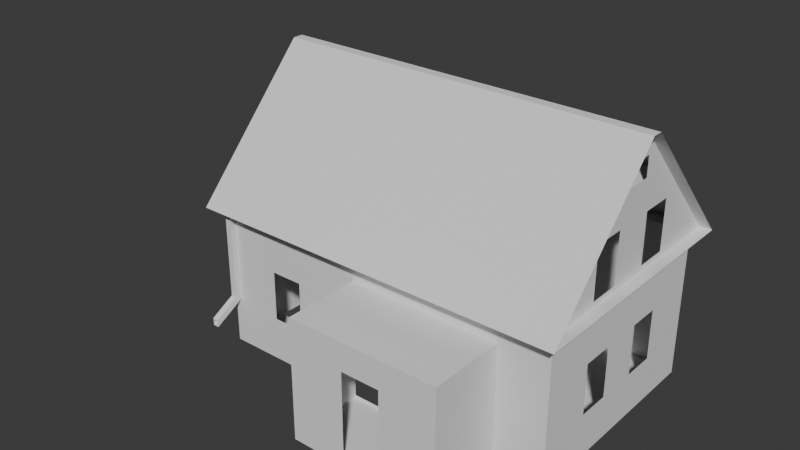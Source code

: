 # Source: farnhouse_01-02_00.blend  (saved by Blender 4.1.24; exported with 4.5.12 LTS)
import bpy
from mathutils import Matrix  # noqa: F401  (used for matrix-valued properties, if any)

bpy.ops.wm.read_factory_settings(use_empty=True)
scene = bpy.context.scene
scene.name = 'Scene'

# ---- collections
col_collection = bpy.data.collections.new('Collection'); scene.collection.children.link(col_collection)

# ---- world
world_world = bpy.data.worlds.new('World'); scene.world = world_world
world_world.use_nodes = True; world_world.node_tree.nodes.clear()
_N = world_world.node_tree.nodes; _L = world_world.node_tree.links
n0 = _N.new('ShaderNodeOutputWorld'); n0.name = 'World Output'; n0.location = (300, 300)
n1 = _N.new('ShaderNodeBackground'); n1.name = 'Background'; n1.location = (10, 300)
n1.inputs[0].default_value = (0.05088, 0.05088, 0.05088, 1.0)
_L.new(n1.outputs[0], n0.inputs[0])
n0.is_active_output = True
world_world.color = (0.05088, 0.05088, 0.05088)
world_world.use_sun_shadow = False
world_world.sun_shadow_jitter_overblur = 0.0

# ---- meshes
me_cube_001 = bpy.data.meshes.new('Cube.001')
me_cube_001.from_pydata([(-0.9083, -0.2342, -0.04964), (-0.9083, 1.582, -0.04964), (2.011, 1.582, -0.04964), (2.011, -0.2342, -0.04964), (-0.9083, 1.582, 1.164), (2.011, -0.3842, 1.164), (-0.9083, -0.3842, 1.164), (0.3543, -0.2342, -0.04964), (0.3543, -0.2342, 0.9621), (1.605, -0.2342, -0.04964), (1.605, -0.2342, 0.9621), (0.3543, -0.8777, -0.04964), (0.3543, -0.8777, 0.9621), (1.605, -0.8777, 0.9621), (1.605, -0.8777, -0.04964), (-0.9083, -0.2342, 1.164), (2.011, 1.582, 1.164), (2.011, -0.2342, 1.164), (-0.9083, 1.732, 1.164), (2.011, 1.732, 1.164), (-1.008, 1.582, 1.164), (-1.008, -0.2342, 1.164), (2.111, 1.582, 1.164), (2.111, -0.2342, 1.164), (-1.008, -0.3842, 1.164), (2.111, 1.732, 1.164), (-1.008, 1.732, 1.164), (2.111, -0.3842, 1.164), (-1.008, 0.7169, 2.255), (-1.008, 0.6313, 2.255), (2.111, 0.6313, 2.255), (2.111, 0.7169, 2.255), (-0.9083, 1.117, 1.825), (-0.9083, 0.231, 1.825), (2.011, 1.117, 1.825), (2.011, 0.231, 1.825), (-0.9083, 1.117, 1.621), (-0.9083, 1.117, 1.208), (-0.9083, 0.8507, 1.621), (-0.9083, 0.8507, 1.208), (-0.9083, 0.4975, 1.621), (-0.9083, 0.4975, 1.208), (-0.9083, 0.231, 1.621), (-0.9083, 0.231, 1.208), (-0.9083, 0.4975, 0.7308), (-0.9083, 0.4975, 0.3169), (-0.4598, -0.2342, 0.7308), (-0.4598, -0.2342, 0.3169), (-0.1933, -0.2342, 0.7308), (-0.1933, -0.2342, 0.3169), (2.011, 0.4975, 0.7308), (2.011, 0.4975, 0.3169), (2.011, 0.231, 0.7308), (2.011, 0.231, 0.3169), (2.011, 1.117, 0.7308), (2.011, 1.117, 0.3169), (2.011, 0.8507, 0.7308), (2.011, 0.8507, 0.3169), (-0.4598, 1.582, 0.7308), (-0.1933, 1.582, 0.7308), (-0.1933, 1.582, 0.3169), (-1.473, 1.447, -0.04964), (-1.523, 1.397, -0.04964), (-1.523, 1.447, -0.04964), (-1.523, 1.397, 0.118), (-1.473, 1.447, 0.118), (-1.523, 1.447, 0.118), (-1.523, 0.7627, 0.118), (-1.473, 0.7127, 0.118), (-1.523, 0.7127, 0.118), (-1.523, 0.7627, -0.04964), (-1.473, 0.7127, -0.04964), (-1.523, 0.7127, -0.04964), (-0.9583, 0.7127, -0.04964), (-0.9083, 0.7627, -0.04964), (-0.9083, 0.7127, -0.04964), (-0.9583, 0.7127, 0.118), (-0.9083, 0.7627, 0.118), (-0.9083, 0.7127, 0.118), (-0.9083, 0.7627, 0.9621), (-0.9083, 0.7127, 0.9621), (-0.9083, 1.447, 0.9621), (-0.9083, 1.397, -0.04964), (-0.9583, 1.447, -0.04964), (-0.9083, 1.447, -0.04964), (-0.9583, 1.447, 0.118), (-0.9083, 1.397, 0.118), (-0.9083, 1.447, 0.118), (-0.9583, 0.7627, 0.9621), (-0.9583, 1.397, 0.9621), (-0.9583, 0.7627, -0.04964), (-1.473, 0.7627, -0.04964), (-1.473, 1.397, -0.04964), (-0.9583, 1.397, -0.04964), (-0.9583, 0.7627, 0.118), (-1.473, 0.7627, 0.118), (-1.473, 1.397, 0.118), (-0.9583, 1.397, 0.118), (-1.473, 0.7627, -0.0267), (-1.523, 1.447, 0.09502), (-1.523, 1.447, -0.0267), (-1.523, 1.397, -0.0267), (-1.523, 1.397, 0.09502), (-1.473, 1.397, 0.09502), (-1.473, 1.397, -0.0267), (-1.473, 1.447, 0.09502), (-1.473, 1.447, -0.0267), (-0.9583, 1.397, 0.09502), (-0.9583, 1.447, 0.09502), (-1.523, 0.7627, 0.09502), (-1.473, 0.7627, 0.09502), (-0.9583, 0.7627, 0.09502), (-0.9083, 1.397, 0.09502), (-0.9083, 0.7627, 0.09502), (-1.523, 0.7627, -0.0267), (-0.9583, 1.447, -0.0267), (-0.9583, 1.397, -0.0267), (-0.9583, 0.7627, -0.0267), (-0.9083, 0.7627, -0.0267), (-0.9083, 1.397, -0.0267), (-1.523, 0.8204, 0.118), (-1.523, 0.878, 0.118), (-1.523, 0.9357, 0.118), (-1.523, 0.9934, 0.118), (-1.523, 1.051, 0.118), (-1.523, 1.109, 0.118), (-1.523, 1.166, 0.118), (-1.523, 1.224, 0.118), (-1.523, 1.282, 0.118), (-1.523, 1.34, 0.118), (-1.523, 1.34, 0.09502), (-1.523, 1.282, 0.09502), (-1.523, 1.224, 0.09502), (-1.523, 1.166, 0.09502), (-1.523, 1.109, 0.09502), (-1.523, 1.051, 0.09502), (-1.523, 0.9934, 0.09502), (-1.523, 0.9357, 0.09502), (-1.523, 0.878, 0.09502), (-1.523, 0.8204, 0.09502), (-1.473, 1.34, 0.09502), (-1.473, 1.282, 0.09502), (-1.473, 1.224, 0.09502), (-1.473, 1.166, 0.09502), (-1.473, 1.109, 0.09502), (-1.473, 1.051, 0.09502), (-1.473, 0.9934, 0.09502), (-1.473, 0.9357, 0.09502), (-1.473, 0.878, 0.09502), (-1.473, 0.8204, 0.09502), (-1.473, 1.34, 0.118), (-1.473, 1.282, 0.118), (-1.473, 1.224, 0.118), (-1.473, 1.166, 0.118), (-1.473, 1.109, 0.118), (-1.473, 1.051, 0.118), (-1.473, 0.9934, 0.118), (-1.473, 0.9357, 0.118), (-1.473, 0.878, 0.118), (-1.473, 0.8204, 0.118), (-1.523, 1.34, -0.0267), (-1.523, 1.282, -0.0267), (-1.523, 1.224, -0.0267), (-1.523, 1.166, -0.0267), (-1.523, 1.109, -0.0267), (-1.523, 1.051, -0.0267), (-1.523, 0.9934, -0.0267), (-1.523, 0.9357, -0.0267), (-1.523, 0.878, -0.0267), (-1.523, 0.8204, -0.0267), (-1.473, 1.34, -0.0267), (-1.473, 1.282, -0.0267), (-1.473, 1.224, -0.0267), (-1.473, 1.166, -0.0267), (-1.473, 1.109, -0.0267), (-1.473, 1.051, -0.0267), (-1.473, 0.9934, -0.0267), (-1.473, 0.9357, -0.0267), (-1.473, 0.878, -0.0267), (-1.473, 0.8204, -0.0267), (-1.4, 1.447, 0.118), (-1.326, 1.447, 0.118), (-1.253, 1.447, 0.118), (-1.179, 1.447, 0.118), (-1.105, 1.447, 0.118), (-1.032, 1.447, 0.118), (-1.4, 1.397, 0.09502), (-1.326, 1.397, 0.09502), (-1.253, 1.397, 0.09502), (-1.179, 1.397, 0.09502), (-1.105, 1.397, 0.09502), (-1.032, 1.397, 0.09502), (-1.4, 1.447, 0.09502), (-1.326, 1.447, 0.09502), (-1.253, 1.447, 0.09502), (-1.179, 1.447, 0.09502), (-1.105, 1.447, 0.09502), (-1.032, 1.447, 0.09502), (-1.4, 1.397, 0.118), (-1.326, 1.397, 0.118), (-1.253, 1.397, 0.118), (-1.179, 1.397, 0.118), (-1.105, 1.397, 0.118), (-1.032, 1.397, 0.118), (-1.4, 1.397, -0.0267), (-1.326, 1.397, -0.0267), (-1.253, 1.397, -0.0267), (-1.179, 1.397, -0.0267), (-1.105, 1.397, -0.0267), (-1.032, 1.397, -0.0267), (-1.4, 1.447, -0.0267), (-1.326, 1.447, -0.0267), (-1.253, 1.447, -0.0267), (-1.179, 1.447, -0.0267), (-1.105, 1.447, -0.0267), (-1.032, 1.447, -0.0267), (-0.9083, 0.4975, 1.164), (-0.9083, 0.7127, -0.0267), (-0.9083, -0.2342, 0.7308), (-0.9083, 0.231, 1.164), (1.14, -0.8777, 0.7308), (0.8197, -0.8777, 0.7308), (1.605, -0.2342, -0.0267), (-0.9083, 1.24, 0.9048), (-0.9083, 1.24, -0.0267), (-0.9083, 0.9199, 0.7308), (-0.9083, 0.9199, -0.0267), (-0.9083, -0.2342, -0.0267), (2.011, -0.2342, -0.0267), (2.011, 1.582, -0.0267), (-0.9083, 1.582, -0.0267), (-0.9083, 1.447, -0.0267), (0.3543, -0.2342, -0.0267), (-0.9083, 0.231, -0.0267), (-0.9083, 0.231, 0.3169), (-0.4598, -0.2342, 1.164), (-0.1933, -0.2342, 1.164), (-0.9083, -0.2342, 0.3169), (-0.1933, -0.2342, -0.0267), (0.3543, -0.2342, 0.3169), (-0.9083, 0.7127, 1.164), (0.3543, -0.2342, 1.164), (0.3543, -0.2342, 0.7308), (1.605, -0.2342, 1.164), (2.011, -0.2342, 0.9621), (-0.9083, 0.04173, 1.621), (-0.9083, 1.306, 1.621), (-0.9083, -0.3437, 1.208), (-0.9083, 1.692, 1.208), (-0.9083, 0.8507, 1.825), (-0.9083, 0.4975, 1.825), (-0.9083, 0.8507, 2.111), (1.14, 1.582, -0.0267), (-0.9083, 0.789, 2.049), (-0.9083, 0.789, 1.886), (-0.9083, 0.5592, 1.886), (-0.9083, 0.5592, 2.049), (-0.9083, 0.4975, 2.111), (-0.9083, 0.7169, 2.255), (-0.9083, 0.6313, 2.255), (1.14, 1.582, 0.7308), (0.8197, 1.582, 0.7308), (0.8197, 1.582, -0.0267), (0.8197, 1.582, 0.3169), (1.14, 1.582, 1.164), (0.8197, 1.582, 1.164), (-0.1933, 1.582, 1.164), (-0.4598, 1.582, 1.164), (-0.1933, 1.582, -0.0267), (-0.4598, 1.582, -0.0267), (2.011, 1.582, 0.7308), (-0.9083, 1.582, 0.7308), (-0.4598, 1.582, 0.3169), (-0.9083, 1.582, 0.3169), (2.011, -0.2342, 0.7308), (2.011, -0.2342, 0.3169), (2.011, 1.582, 0.3169), (2.011, 0.231, 1.164), (2.011, 0.4975, 1.164), (2.011, 0.8507, 1.164), (2.011, 1.117, 1.164), (2.011, 0.231, -0.0267), (2.011, 0.4975, -0.0267), (2.011, 0.8507, -0.0267), (2.011, 1.117, -0.0267), (2.011, 1.117, 1.621), (2.011, 1.117, 1.208), (2.011, 0.8507, 1.621), (2.011, 0.8507, 1.208), (2.011, 0.4975, 1.621), (2.011, 0.4975, 1.208), (2.011, 0.231, 1.621), (2.011, 0.231, 1.208), (2.011, 0.04173, 1.621), (2.011, -0.3437, 1.208), (2.011, 1.692, 1.208), (2.011, 1.306, 1.621), (2.011, 0.8507, 1.825), (2.011, 0.4975, 1.825), (2.011, 0.8507, 2.111), (2.011, 0.789, 2.049), (2.011, 0.789, 1.886), (2.011, 0.5592, 1.886), (2.011, 0.5592, 2.049), (2.011, 0.4975, 2.111), (2.011, 0.6313, 2.255), (2.011, 0.7169, 2.255), (-0.9083, 1.582, 0.9621), (-0.9083, 1.447, 1.164), (-0.9083, 1.397, 1.164), (-0.9083, 0.7627, 1.164), (-0.9083, 1.447, 0.7308), (-0.9083, 1.447, 0.3169), (-0.9083, 1.582, 0.118), (-0.9083, 1.397, 0.7308), (-0.9083, 1.24, 0.9621), (-0.9083, 0.9199, 0.9621), (-0.9083, 1.24, 0.118), (-0.9083, 0.9199, 0.118), (-0.9083, 0.9199, 0.09502), (-0.9083, 1.24, 0.09502), (1.14, -0.8777, -0.04964), (0.8197, -0.8777, -0.04964), (1.14, -0.8777, 0.9621), (0.8197, -0.8777, 0.9621), (0.3543, -0.8777, 0.7308), (1.605, -0.8777, 0.7308), (-0.9083, -0.2342, 0.3477), (-0.8583, -0.2842, 0.3199), (-0.9083, -0.2842, 0.3199), (-0.8583, -0.2842, 1.164), (-0.9083, -0.2842, 1.164), (-0.8583, -0.2342, 0.3477), (-0.8583, -0.2342, 1.164), (-0.9083, -0.2342, 0.3827), (-0.9083, -0.2842, 0.3827), (-0.8583, -0.2842, 0.3827), (-0.8583, -0.2342, 0.3827), (-0.9006, -0.4894, 0.2609), (-0.9006, -0.4894, 0.2136), (-0.8661, -0.4894, 0.2136), (-0.8661, -0.4894, 0.2609), (-0.9083, -0.4894, 0.2687), (-0.9083, -0.4894, 0.2058), (-0.8583, -0.4894, 0.2058), (-0.8583, -0.4894, 0.2687), (-0.9006, -0.4545, 0.2881), (-0.9006, -0.4545, 0.2407), (-0.8661, -0.4545, 0.2407), (-0.8661, -0.4545, 0.2881), (-0.9083, 1.24, 0.7319), (-1.523, 1.397, 0.7319), (-0.9083, -0.2342, 0.7319), (-1.523, 1.447, 0.7319), (-0.9583, 1.397, 0.3169), (-1.473, 1.397, 0.7319), (-0.9083, -0.2842, 0.7319), (-1.473, 1.447, 0.7319), (-0.9083, 0.231, 0.7319), (-0.9583, 1.447, 0.7319), (-1.473, 0.7127, 0.7319), (-0.9083, 0.7127, 0.7319), (-1.473, 0.7627, 0.7319), (-0.9083, 0.9199, 0.9045), (-0.9583, 1.397, 0.7319), (-0.9583, 1.447, 0.3169), (-0.9083, 0.7627, 0.7319), (-1.523, 0.7627, 0.7319), (-0.9083, 0.4975, 0.9045), (-0.9583, 0.7127, 0.9621), (-0.9583, 1.447, 0.9621), (-0.9083, 1.397, 0.9621), (-1.645, 1.447, 0.6822), (-1.645, 0.7627, 0.6822), (-1.645, 1.397, 0.6822), (-1.523, 0.7127, 0.7319), (-0.9083, 0.7127, 0.9045), (-0.9083, 0.7627, 0.9045), (-0.9083, 1.397, 0.9045), (-0.9583, 1.397, 0.9045), (-0.9083, 1.447, 0.9045), (-1.645, 0.7127, 0.6822), (-1.473, 1.447, 0.6947), (-1.645, 0.7127, 0.6246), (-1.523, 1.447, 0.6743), (-0.9583, 1.447, 0.9045), (-1.645, 1.447, 0.6246), (-0.9083, 0.7127, 0.6246), (-0.9583, 1.447, 0.6246), (-0.9083, 1.447, 0.6246), (-0.9583, 0.6127, 0.9621), (-0.9083, 0.6127, 0.9621), (-1.645, 0.6127, 0.6246), (-1.645, 0.6127, 0.6822), (-0.9083, 0.6127, 0.6246), (-0.9083, 1.582, 0.9045), (-0.4598, 1.582, 0.6246), (-0.9083, 1.582, 0.6246), (-0.9083, 1.397, 0.3169), (-0.9083, 0.6127, 0.9045), (-0.9083, 0.4975, 0.9621), (-0.9083, 0.6127, 1.164), (-0.9083, 0.6127, 0.7319), (-0.9083, 0.4975, 0.6246), (2.011, 0.4975, -0.04964), (2.011, 0.4975, -0.0267), (-0.9083, 0.4975, -0.0267), (-0.1933, 0.231, -0.0267), (-0.9083, 0.231, -0.04964), (-0.9083, 0.4975, -0.04964), (-0.9083, 0.231, 0.3477), (-0.9083, 0.7127, 0.3169), (-0.9083, 0.7627, 0.3169), (-0.9083, 0.9199, 0.3166), (-0.1933, -0.2342, 0.118), (-0.9083, -0.2342, 0.118), (0.3543, -0.2342, 0.118), (-0.9083, 0.4975, 0.118), (-0.9083, 0.231, 0.118), (-0.9083, 0.4975, 0.3477), (-0.9083, 0.7127, 0.3477), (-0.9083, 0.7627, 0.3477), (-0.9083, 0.9199, 0.3473), (-0.9083, 0.231, 0.3827), (-0.9083, 0.4975, 0.3827), (-0.9083, 0.7127, 0.3827), (-0.9083, 0.7627, 0.3827), (-0.9083, 0.9199, 0.3823), (-0.9083, 0.231, 0.6246), (-0.9083, 0.6127, -0.04964), (-0.9083, 0.6127, -0.0267), (-0.9083, 0.6127, 0.3169), (-0.9083, 0.6127, 0.118), (-0.9083, 0.6127, 0.3477), (-0.9083, 0.6127, 0.3827), (-0.9083, 0.231, 0.9045), (-0.9083, 0.231, 0.9621)], [(2, 16), (3, 17), (0, 15), (20, 21), (88, 90), (100, 101), (410, 233), (227, 218), (6, 247), (247, 248), (248, 18), (28, 258), (29, 259), (4, 267), (30, 305), (31, 306), (311, 312), (240, 361), (79, 366), (357, 382), (353, 384), (407, 281)], [(7, 9, 14, 11), (84, 231, 230, 1), (10, 8, 12, 13), (9, 10, 13, 14), (8, 7, 11, 12), (16, 19, 18, 4), (15, 6, 5, 17), (17, 16, 22, 23), (5, 17, 23, 27), (25, 22, 16, 19), (18, 26, 20, 4), (24, 6, 15, 21), (30, 29, 24, 27), (30, 31, 28, 29), (25, 26, 28, 31), (32, 33, 35, 34), (59, 261, 262, 263, 60), (395, 307, 81, 380), (244, 17, 243, 10), (287, 289, 290, 288), (61, 63, 99, 66, 65), (99, 102, 64, 66), (70, 72, 69, 67), (72, 71, 68, 69), (73, 75, 78, 76), (75, 78, 77, 74), (425, 426, 366, 361), (180, 192, 105, 65), (359, 311, 389, 388), (82, 86, 87, 84), (84, 83, 85, 87), (73, 75, 74, 90), (72, 71, 91, 70), (63, 62, 92, 61), (84, 83, 93, 82), (111, 113, 118, 117), (96, 64, 66, 65), (85, 87, 86, 97), (95, 67, 69, 68), (369, 80, 79, 88), (371, 81, 370, 89), (64, 96, 92, 355, 351), (65, 357, 355, 96), (64, 102, 62, 92, 96), (61, 65, 96, 92), (68, 95, 362, 360), (67, 367, 362, 95), (365, 354, 364, 359), (223, 378, 314, 350), (73, 76, 94, 90), (68, 71, 91, 95), (70, 67, 95, 91), (85, 83, 93, 97), (86, 97, 107, 112), (63, 62, 102, 99), (140, 130, 102, 103), (159, 95, 110, 149), (130, 129, 64, 102), (150, 96, 64, 129), (185, 203, 97, 85), (197, 108, 107, 191), (186, 198, 96, 103), (114, 98, 104, 101), (70, 114, 101, 62), (91, 92, 104, 98), (92, 93, 116, 104), (115, 83, 61, 106), (104, 116, 115, 106), (91, 90, 117, 98), (93, 90, 117, 116), (119, 82, 74, 118), (116, 117, 118, 119), (116, 104, 98, 117), (95, 159, 120, 67), (159, 158, 121, 120), (158, 157, 122, 121), (157, 156, 123, 122), (156, 155, 124, 123), (155, 154, 125, 124), (154, 153, 126, 125), (153, 152, 127, 126), (152, 151, 128, 127), (151, 150, 129, 128), (109, 67, 120, 139), (139, 120, 121, 138), (138, 121, 122, 137), (137, 122, 123, 136), (136, 123, 124, 135), (135, 124, 125, 134), (134, 125, 126, 133), (133, 126, 127, 132), (132, 127, 128, 131), (131, 128, 129, 130), (96, 150, 140, 103), (150, 151, 141, 140), (151, 152, 142, 141), (152, 153, 143, 142), (153, 154, 144, 143), (154, 155, 145, 144), (155, 156, 146, 145), (156, 157, 147, 146), (157, 158, 148, 147), (158, 159, 149, 148), (110, 109, 139, 149), (134, 164, 165, 135), (148, 138, 137, 147), (135, 165, 175, 145), (146, 136, 135, 145), (149, 179, 178, 148), (144, 134, 133, 143), (146, 176, 166, 136), (142, 132, 131, 141), (141, 171, 170, 140), (179, 169, 168, 178), (177, 176, 166, 167), (175, 174, 164, 165), (173, 172, 162, 163), (171, 170, 160, 161), (143, 173, 172, 142), (144, 174, 164, 134), (133, 163, 173, 143), (136, 166, 167, 137), (145, 175, 174, 144), (142, 172, 162, 132), (139, 169, 179, 149), (130, 160, 161, 131), (131, 161, 171, 141), (138, 168, 169, 139), (148, 178, 168, 138), (147, 177, 176, 146), (140, 170, 160, 130), (137, 167, 177, 147), (132, 162, 163, 133), (107, 97, 203, 191), (191, 203, 202, 190), (190, 202, 201, 189), (189, 201, 200, 188), (188, 200, 199, 187), (187, 199, 198, 186), (105, 192, 186, 103), (186, 192, 210, 204), (193, 194, 188, 187), (192, 193, 211, 210), (195, 196, 190, 189), (195, 189, 207, 213), (65, 96, 198, 180), (180, 198, 199, 181), (181, 199, 200, 182), (182, 200, 201, 183), (183, 201, 202, 184), (184, 202, 203, 185), (85, 108, 197, 185), (185, 197, 196, 184), (184, 196, 195, 183), (183, 195, 194, 182), (182, 194, 193, 181), (181, 193, 192, 180), (210, 211, 205, 204), (212, 213, 207, 206), (214, 215, 209, 208), (190, 196, 214, 208), (196, 197, 215, 214), (187, 186, 204, 205), (193, 187, 205, 211), (191, 190, 208, 209), (197, 191, 209, 215), (194, 195, 213, 212), (188, 194, 212, 206), (189, 188, 206, 207), (219, 436, 435, 358, 352, 15), (1, 230, 229, 2), (404, 405, 228, 3), (228, 222, 9, 3), (232, 222, 9, 7), (7, 232, 227, 0), (15, 352, 218, 46, 235), (48, 236, 235, 46), (237, 47, 46, 218), (415, 414, 49, 237), (416, 414, 238, 232), (242, 241, 236, 48), (48, 49, 239, 242), (243, 241, 8, 10), (244, 10, 222, 228), (38, 39, 41, 40), (37, 36, 246, 248), (43, 247, 245, 42), (36, 32, 246), (245, 33, 42), (33, 250, 40, 42), (249, 32, 36, 38), (40, 250, 249, 38), (255, 254, 249, 250), (254, 253, 251, 249), (256, 255, 250, 257), (253, 256, 257, 251), (249, 251, 32), (33, 257, 250), (257, 259, 258, 251), (265, 264, 260, 261), (266, 265, 261, 59), (267, 266, 59, 58), (263, 262, 268, 60), (272, 60, 268, 269), (270, 260, 264, 16), (260, 270, 229, 252), (397, 396, 272, 273), (273, 272, 269, 230), (276, 270, 54, 55), (51, 57, 56, 50), (53, 52, 274, 275), (277, 17, 274, 52), (278, 277, 52, 50), (56, 279, 278, 50), (280, 279, 56, 54), (16, 280, 54, 270), (281, 53, 275, 228), (51, 53, 281, 282), (57, 51, 282, 283), (55, 57, 283, 284), (55, 284, 229, 276), (296, 285, 286, 295), (294, 292, 291, 293), (285, 296, 34), (291, 35, 293), (289, 298, 35, 291), (34, 297, 287, 285), (287, 297, 298, 289), (302, 298, 297, 301), (301, 297, 299, 300), (303, 304, 298, 302), (300, 299, 304, 303), (304, 35, 298), (297, 34, 299), (299, 306, 305, 304), (5, 294, 295, 19), (309, 308, 81, 371), (240, 310, 79, 80), (309, 371, 79, 310), (313, 87, 312, 273), (230, 231, 87, 313), (223, 350, 225, 363), (113, 77, 318, 319), (112, 320, 317, 86), (226, 118, 113, 319), (224, 320, 112, 119), (221, 220, 323, 324), (221, 324, 12, 325), (326, 13, 323, 220), (221, 325, 11, 322), (220, 321, 14, 326), (334, 335, 356, 352), (335, 336, 330, 331, 356), (327, 332, 328, 329), (334, 327, 332, 337), (336, 328, 332, 337), (330, 336, 337, 333), (15, 352, 334, 337, 333), (336, 345, 344, 328), (327, 329, 335, 334), (339, 347, 346, 338), (329, 343, 342, 335), (335, 342, 345, 336), (328, 344, 343, 329), (338, 342, 343, 339), (339, 343, 344, 340), (340, 344, 345, 341), (341, 345, 342, 338), (347, 348, 349, 346), (338, 346, 349, 341), (340, 348, 347, 339), (341, 349, 348, 340), (385, 379, 89, 370), (351, 353, 66, 64), (379, 378, 371, 89), (352, 356, 331, 15), (315, 371, 378, 223), (375, 367, 67, 69), (376, 377, 79, 80), (389, 311, 271, 397), (371, 79, 88, 89), (89, 88, 373, 374), (370, 89, 374, 372), (88, 369, 381, 373), (361, 366, 377, 376), (317, 350, 314, 86), (359, 364, 379, 385), (86, 398, 354, 97), (380, 385, 370, 81), (385, 380, 311, 359), (370, 372, 386, 385), (383, 386, 372, 381), (369, 381, 393, 390), (391, 390, 393, 392, 394, 402, 399), (381, 383, 392, 393), (80, 369, 390, 391), (383, 387, 394, 392), (311, 380, 395, 271), (271, 58, 396, 397), (85, 97, 354, 365), (312, 365, 388, 389), (397, 273, 312, 389), (85, 365, 312, 87), (315, 223, 363, 316), (79, 316, 363, 377), (225, 366, 377, 363), (426, 427, 225, 366), (240, 80, 391, 401), (216, 401, 391, 400), (368, 400, 391, 399), (391, 80, 376, 399), (361, 376, 399, 402), (44, 368, 399, 402), (402, 394, 387, 361), (394, 403, 44, 402), (229, 230, 406, 405), (2, 229, 405, 404), (418, 233, 406, 417), (238, 227, 233, 407), (0, 227, 233, 408), (233, 408, 409, 406), (430, 406, 409, 429), (327, 237, 234, 410), (418, 415, 237, 234), (77, 318, 413, 412), (78, 77, 412, 411), (233, 227, 415, 418), (234, 418, 417, 45), (239, 49, 414, 416), (227, 238, 414, 415), (432, 430, 217, 78), (432, 431, 45, 417), (412, 413, 422, 421), (411, 412, 421, 420), (433, 419, 45, 431), (410, 327, 334, 423), (421, 422, 427, 426), (420, 421, 426, 425), (434, 424, 419, 433), (358, 428, 423, 334, 352), (368, 44, 358, 435), (425, 434, 433, 420), (420, 433, 431, 411), (78, 411, 431, 432), (417, 406, 430, 432), (217, 430, 429, 75), (424, 403, 394, 434), (400, 368, 435, 436), (436, 219, 216, 400), (394, 434, 425, 387), (307, 4, 308, 81), (379, 364, 314, 378), (398, 314, 364, 354), (112, 107, 116, 119)])
_uv = me_cube_001.uv_layers.new(name='UVMap')
_uv.uv.foreach_set('vector', [0.125, 0.75, 0.375, 0.75, 0.375, 0.75, 0.125, 0.75, 0.0, 0.0, 0.0, 0.0, 0.0, 0.0, 0.0, 0.0, 0.625, 0.75, 0.875, 0.75, 0.875, 0.75, 0.625, 0.75, 0.375, 0.75, 0.625, 0.75, 0.625, 0.75, 0.375, 0.75, 0.625, 0.0, 0.375, 0.0, 0.375, 0.0, 0.625, 0.0, 0.375, 0.5, 0.375, 0.5, 0.125, 0.5, 0.125, 0.5, 0.125, 0.75, 0.125, 0.75, 0.375, 0.75, 0.375, 0.75, 0.375, 0.75, 0.375, 0.5, 0.375, 0.5, 0.375, 0.75, 0.375, 0.75, 0.375, 0.75, 0.375, 0.75, 0.0, 0.0, 0.0, 0.0, 0.375, 0.5, 0.375, 0.5, 0.375, 0.5, 0.125, 0.5, 0.0, 0.0, 0.125, 0.5, 0.125, 0.5, 0.0, 0.0, 0.125, 0.75, 0.125, 0.75, 0.125, 0.75, 0.0, 0.0, 0.0, 0.0, 0.0, 0.0, 0.0, 0.0, 0.0, 0.0, 0.0, 0.0, 0.0, 0.0, 0.0, 0.0, 0.0, 0.0, 0.0, 0.0, 0.0, 0.0, 0.0, 0.0, 0.125, 0.5, 0.125, 0.75, 0.375, 0.75, 0.375, 0.5, 0.0, 1.0, 0.0, 0.0, 0.0, 0.0, 0.0, 0.0, 1.0, 1.0, 0.0, 0.0, 0.0, 0.0, 0.0, 0.0, 0.0, 0.0, 0.0, 0.0, 0.0, 0.0, 0.0, 0.0, 0.625, 0.75, 0.0, 1.0, 0.0, 0.0, 1.0, 0.0, 1.0, 1.0, 0.125, 0.5, 0.125, 0.5, 0.125, 0.5, 0.125, 0.5, 0.125, 0.5, 0.125, 0.5, 0.125, 0.517, 0.125, 0.517, 0.125, 0.5, 0.125, 0.733, 0.125, 0.75, 0.125, 0.75, 0.125, 0.733, 0.125, 0.75, 0.125, 0.75, 0.125, 0.75, 0.125, 0.75, 0.01106, 0.06638, 0.0, 0.0, 0.0, 0.0, 0.0, 0.0, 0.0, 0.0, 0.0, 0.0, 0.0, 0.0, 0.0, 0.0, 0.000465, 0.000186, 0.0, 0.0, 0.0, 0.0, 0.001078, 0.0004313, 0.0, 0.0, 0.0, 0.0, 0.0, 0.0, 0.0, 0.0, 0.04023, 0.01609, 0.0, 0.0, 0.0, 0.0, 0.0, 0.0, 0.0, 0.0, 0.0, 0.0, 0.0, 0.0, 0.0, 0.0, 0.0, 0.0, 0.01106, 0.04425, 0.01106, 0.04425, 0.0, 0.0, 0.01106, 0.06638, 0.0, 0.0, 0.0, 0.0, 0.0, 0.0, 0.125, 0.75, 0.125, 0.75, 0.0, 0.0, 0.125, 0.733, 0.125, 0.5, 0.125, 0.517, 0.0, 0.0, 0.125, 0.5, 0.0, 0.0, 0.01106, 0.04425, 0.0, 0.0, 0.0, 0.0, 0.0, 0.0, 0.0, 0.0, 0.0, 0.0, 0.0, 0.0, 0.0, 0.0, 0.0, 0.0, 0.0, 0.0, 0.0, 0.0, 0.0, 0.0, 0.0, 0.0, 0.0, 0.0, 0.0, 0.0, 0.0, 0.0, 0.0, 0.0, 0.0, 0.0, 0.0, 0.0, 0.0, 0.0, 0.001483, 0.0005931, 0.0, 0.0, 0.0, 0.0, 0.0, 0.0, 0.0, 0.0, 0.05532, 0.02213, 0.0, 0.0, 0.0, 0.0, 0.0, 0.0, 0.0, 0.0, 0.0, 0.0, 0.0, 0.0, 0.0, 0.0, 0.4545, 0.1818, 0.0, 0.0, 0.0, 0.0, 0.0, 0.0, 0.0, 0.0, 0.0, 0.0, 0.0, 0.0, 0.0, 0.0, 0.0, 0.0, 0.0, 0.0, 0.0, 0.0, 0.0, 0.0, 0.0, 0.0, 0.0, 0.0, 0.0, 0.0, 0.0, 0.0, 0.0, 0.0, 0.0, 0.0, 0.0, 0.0, 0.0, 0.0, 0.01304, 0.005215, 0.0, 0.0, 0.0, 0.0, 0.04023, 0.01609, 0.0, 0.0, 0.0, 0.0, 0.0, 0.0, 0.0, 0.0, 0.0, 0.0, 0.0, 0.0, 0.0, 0.0, 0.0, 0.0, 0.0, 0.0, 0.0, 0.0, 0.0, 0.0, 0.0, 0.0, 0.0, 0.0, 0.0, 0.0, 0.0, 0.0, 0.0, 0.0, 0.0, 0.0, 0.0, 0.0, 0.0, 0.0, 0.0, 0.0, 0.0, 0.0, 0.0, 0.0, 0.0, 0.0, 0.0, 0.0, 0.125, 0.5, 0.125, 0.517, 0.125, 0.517, 0.125, 0.5, 0.0, 0.0, 0.0, 0.0, 0.0, 0.0, 0.0, 0.0, 0.0, 0.0, 0.0, 0.0, 0.0, 0.0, 0.0, 0.0, 0.0, 0.0, 0.0, 0.0, 0.0, 0.0, 0.0, 0.0, 0.0, 0.0, 0.0, 0.0, 0.0, 0.0, 0.0, 0.0, 0.0, 0.0, 0.0, 0.0, 0.0, 0.0, 0.0, 0.0, 0.0, 0.0, 0.0, 0.0, 0.0, 0.0, 0.0, 0.0, 0.0, 0.0, 0.0, 0.0, 0.0, 0.0, 0.0, 0.0, 0.0, 0.0, 0.0, 0.0, 0.0, 0.0, 0.0, 0.0, 0.0, 0.0, 0.0, 0.0, 0.0, 0.0, 0.0, 0.0, 0.0, 0.0, 0.0, 0.0, 0.0, 0.0, 0.0, 0.0, 0.0, 0.0, 0.0, 0.0, 0.0, 0.0, 0.0, 0.0, 0.0, 0.0, 0.0, 0.0, 0.0, 0.0, 0.0, 0.0, 0.0, 0.0, 0.0, 0.0, 0.0, 0.0, 0.0, 0.0, 0.0, 0.0, 0.0, 0.0, 0.0, 0.0, 0.0, 0.0, 0.0, 0.0, 0.0, 0.0, 0.0, 0.0, 0.0, 0.0, 0.0, 0.0, 0.0, 0.0, 0.0, 0.0, 0.0, 0.0, 0.0, 0.0, 0.0, 0.0, 0.0, 0.0, 0.0, 0.0, 0.0, 0.0, 0.0, 0.0, 0.0, 0.0, 0.0, 0.0, 0.0, 0.0, 0.0, 0.0, 0.0, 0.0, 0.0, 0.0, 0.0, 0.0, 0.0, 0.0, 0.0, 0.0, 0.0, 0.0, 0.0, 0.0, 0.0, 0.0, 0.0, 0.0, 0.0, 0.0, 0.0, 0.0, 0.0, 0.0, 0.0, 0.0, 0.0, 0.0, 0.0, 0.0, 0.0, 0.0, 0.0, 0.0, 0.0, 0.0, 0.0, 0.0, 0.0, 0.0, 0.0, 0.0, 0.0, 0.0, 0.0, 0.0, 0.0, 0.0, 0.0, 0.0, 0.0, 0.0, 0.0, 0.0, 0.0, 0.0, 0.0, 0.0, 0.0, 0.0, 0.0, 0.0, 0.0, 0.0, 0.0, 0.0, 0.0, 0.0, 0.0, 0.0, 0.0, 0.0, 0.0, 0.0, 0.0, 0.0, 0.0, 0.0, 0.0, 0.0, 0.0, 0.0, 0.0, 0.0, 0.0, 0.0, 0.0, 0.0, 0.0, 0.0, 0.0, 0.0, 0.0, 0.0, 0.0, 0.0, 0.0, 0.0, 0.0, 0.0, 0.0, 0.0, 0.0, 0.0, 0.0, 0.0, 0.0, 0.0, 0.0, 0.0, 0.0, 0.0, 0.0, 0.0, 0.0, 0.0, 0.0, 0.0, 0.0, 0.0, 0.0, 0.0, 0.0, 0.0, 0.0, 0.0, 0.0, 0.0, 0.0, 0.0, 0.0, 0.0, 0.0, 0.0, 0.0, 0.0, 0.0, 0.0, 0.0, 0.0, 0.0, 0.0, 0.0, 0.0, 0.0, 0.0, 0.0, 0.0, 0.0, 0.0, 0.0, 0.0, 0.0, 0.0, 0.0, 0.0, 0.0, 0.0, 0.0, 0.0, 0.0, 0.0, 0.0, 0.0, 0.0, 0.0, 0.0, 0.0, 0.0, 0.0, 0.0, 0.0, 0.0, 0.0, 0.0, 0.0, 0.0, 0.0, 0.0, 0.0, 0.0, 0.0, 0.0, 0.0, 0.0, 0.0, 0.0, 0.0, 0.0, 0.0, 0.0, 0.0, 0.0, 0.0, 0.0, 0.0, 0.0, 0.0, 0.0, 0.0, 0.0, 0.0, 0.0, 0.0, 0.0, 0.0, 0.0, 0.0, 0.0, 0.0, 0.0, 0.0, 0.0, 0.0, 0.0, 0.0, 0.0, 0.0, 0.0, 0.0, 0.0, 0.0, 0.0, 0.0, 0.0, 0.0, 0.0, 0.0, 0.0, 0.0, 0.0, 0.0, 0.0, 0.0, 0.0, 0.0, 0.0, 0.0, 0.0, 0.0, 0.0, 0.0, 0.0, 0.0, 0.0, 0.0, 0.0, 0.0, 0.0, 0.0, 0.0, 0.0, 0.0, 0.0, 0.0, 0.0, 0.0, 0.0, 0.0, 0.0, 0.0, 0.0, 0.0, 0.0, 0.0, 0.0, 0.0, 0.0, 0.0, 0.0, 0.0, 0.0, 0.0, 0.0, 0.0, 0.0, 0.0, 0.0, 0.0, 0.0, 0.0, 0.0, 0.0, 0.0, 0.0, 0.0, 0.0, 0.0, 0.0, 0.0, 0.0, 0.0, 0.0, 0.0, 0.0, 0.0, 0.0, 0.0, 0.0, 0.0, 0.0, 0.0, 0.0, 0.0, 0.0, 0.0, 0.0, 0.0, 0.0, 0.0, 0.0, 0.0, 0.0, 0.0, 0.0, 0.0, 0.0, 0.0, 0.0, 0.0, 0.0, 0.0, 0.0, 0.0, 0.0, 0.0, 0.0, 0.0, 0.0, 0.0, 0.0, 0.0, 0.0, 0.0, 0.0, 0.0, 0.0, 0.0, 0.0, 0.0, 0.0, 0.0, 0.0, 0.0, 0.0, 0.0, 0.0, 0.0, 0.0, 0.0, 0.0, 0.0, 0.0, 0.0, 0.0, 0.0, 0.0, 0.0, 0.0, 0.0, 0.0, 0.0, 0.0, 0.0, 0.0, 0.0, 0.0, 0.0, 0.0, 0.0, 0.0, 0.0, 0.0, 0.0, 0.0, 0.0, 0.0, 0.0, 0.0, 0.0, 0.0, 0.0, 0.0, 0.0, 0.0, 0.0, 0.0, 0.0, 0.0, 0.0, 0.0, 0.0, 0.0, 0.0, 0.0, 0.0, 0.0, 0.0, 0.0, 0.0, 0.0, 0.0, 0.0, 0.0, 0.0, 0.0, 0.0, 0.0, 0.0, 0.0, 0.0, 0.0, 0.0, 0.0, 0.0, 0.0, 0.0, 0.0, 0.0, 0.0, 0.0, 0.0, 0.0, 0.0, 0.0, 0.0, 0.0, 0.0, 0.0, 0.0, 0.0, 0.0, 0.0, 0.0, 0.0, 0.0, 0.0, 0.0, 0.0, 0.0, 0.0, 0.0, 0.0, 0.0, 0.0, 0.0, 0.0, 0.0, 0.0, 0.0, 0.0, 0.0, 0.0, 0.0, 0.0, 0.0, 0.0, 0.0, 0.0, 0.0, 0.0, 0.0, 0.0, 0.0, 0.0, 0.0, 0.0, 0.0, 0.0, 0.0, 0.0, 0.0, 0.0, 0.0, 0.0, 0.0, 0.0, 0.0, 0.0, 0.0, 0.0, 0.0, 0.0, 0.0, 0.0, 0.0, 0.0, 0.0, 0.0, 0.0, 0.0, 0.0, 0.0, 0.0, 0.0, 0.0, 0.0, 0.0, 0.0, 0.0, 0.0, 0.0, 0.0, 0.0, 0.0, 0.0, 0.0, 0.0, 0.0, 0.0, 0.0, 0.0, 0.0, 0.0, 0.0, 0.0, 0.0, 0.0, 0.0, 0.0, 0.0, 0.0, 0.0, 0.0, 0.0, 0.0, 0.0, 0.0, 0.0, 0.0, 0.0, 0.0, 0.0, 0.0, 0.0, 0.0, 0.0, 0.0, 0.0, 0.0, 0.0, 0.0, 0.0, 0.0, 0.0, 0.0, 0.0, 0.0, 0.0, 0.0, 0.0, 0.0, 0.0, 0.0, 0.0, 0.0, 0.0, 0.0, 0.0, 0.0, 0.0, 0.0, 0.0, 0.0, 0.0, 0.0, 0.0, 0.0, 0.0, 0.0, 0.0, 0.0, 0.0, 0.0, 0.0, 0.0, 0.0, 0.0, 0.0, 0.0, 0.0, 0.0, 0.0, 0.0, 0.0, 0.0, 0.0, 0.0, 0.0, 0.0, 0.0, 0.0, 0.0, 0.0, 0.0, 0.0, 0.0, 0.0, 0.0, 0.0, 0.0, 0.0, 0.0, 0.0, 0.0, 0.0, 0.0, 0.0, 0.0, 0.0, 0.0, 0.0, 0.0, 0.0, 0.0, 0.0, 0.0, 0.0, 0.0, 0.0, 0.0, 0.0, 0.0, 0.0, 0.0, 0.0, 0.0, 0.0, 0.0, 0.0, 0.0, 0.0, 0.0, 0.0, 0.0, 0.0, 0.0, 0.0, 0.0, 0.0, 0.0, 0.0, 0.0, 0.0, 0.0, 0.0, 0.0, 0.0, 0.0, 0.0, 0.0, 0.0, 0.0, 0.0, 0.0, 0.0, 0.0, 0.0, 0.0, 0.0, 0.0, 0.0, 0.0, 0.0, 0.0, 0.0, 0.0, 0.0, 0.0, 0.0, 0.0, 0.0, 0.0, 0.0, 0.0, 0.0, 0.0, 0.0, 0.0, 0.0, 0.0, 0.0, 0.0, 0.0, 0.0, 0.0, 0.0, 0.0, 0.0, 0.0, 0.0, 0.0, 0.0, 0.0, 0.0, 0.0, 0.0, 0.0, 0.0, 0.0, 0.0, 0.0, 0.0, 0.0, 0.0, 0.0, 0.0, 0.0, 0.0, 0.0, 0.0, 0.0, 0.0, 0.0, 0.0, 0.0, 0.0, 0.0, 0.0, 0.0, 0.0, 0.0, 0.0, 0.0, 0.0, 0.0, 0.0, 0.0, 0.0, 0.0, 0.0, 0.0, 0.0, 0.0, 0.0, 0.0, 0.0, 0.0, 0.0, 0.0, 0.0, 0.0, 0.0, 0.0, 0.0, 0.0, 0.0, 0.0, 0.0, 0.0, 0.0, 0.0, 0.0, 0.0, 0.0, 0.0, 0.0, 0.0, 0.0, 0.0, 0.0, 0.0, 0.0, 0.0, 0.0, 1.0, 0.0, 1.0, 0.0, 1.0, 0.0, 1.0, 0.0, 1.0, 0.0, 1.0, 0.0, 0.0, 0.0, 0.0, 0.0, 0.0, 0.375, 0.5, 0.375, 0.6493, 0.0, 0.0, 0.0, 0.0, 0.375, 0.75, 0.0, 0.0, 0.0, 0.0, 0.0, 0.0, 0.375, 0.75, 0.0, 0.0, 0.0, 0.0, 0.0, 0.0, 0.125, 0.75, 0.125, 0.75, 0.0, 0.0, 0.0, 0.0, 0.0, 0.0, 0.0, 1.0, 0.0, 1.0, 0.0, 1.0, 0.0, 0.0, 0.0, 0.0, 0.0, 1.0, 0.0, 0.0, 0.0, 0.0, 0.0, 0.0, 0.0, 0.0, 1.0, 0.0, 0.0, 0.0, 0.0, 1.0, 0.0, 0.0, 0.0, 0.0, 0.0, 0.0, 0.0, 0.0, 0.0, 0.0, 0.0, 0.0, 0.0, 0.0, 0.0, 0.0, 0.0, 0.0, 0.0, 0.0, 0.0, 0.0, 0.0, 1.0, 0.0, 1.0, 0.0, 0.0, 0.0, 0.0, 0.0, 0.0, 0.0, 0.0, 0.0, 0.0, 0.875, 0.75, 0.625, 0.75, 0.0, 0.0, 0.625, 0.75, 0.0, 0.0, 0.0, 0.0, 0.0, 1.0, 1.0, 1.0, 1.0, 0.0, 0.0, 0.0, 1.0, 0.0, 0.0, 0.0, 0.0, 0.0, 0.0, 0.0, 1.0, 1.0, 0.0, 0.0, 0.0, 0.0, 0.0, 1.0, 0.0, 0.0, 0.0, 0.0, 0.0, 0.0, 0.0, 0.0, 0.0, 0.0, 0.0, 1.0, 0.0, 0.0, 0.0, 0.0, 0.0, 0.0, 0.0, 1.0, 0.0, 0.0, 0.0, 0.0, 0.0, 0.0, 0.0, 1.0, 0.0, 0.0, 0.0, 0.0, 0.0, 0.0, 0.0, 1.0, 0.0, 0.0, 0.0, 0.0, 0.0, 0.0, 0.0, 0.0, 0.0, 0.0, 0.0, 0.0, 0.0, 0.0, 0.0, 0.0, 0.0, 0.0, 0.0, 0.0, 0.0, 0.0, 0.0, 0.0, 0.0, 0.0, 0.0, 0.0, 0.0, 0.0, 0.0, 0.0, 0.0, 0.0, 0.0, 0.0, 0.0, 0.0, 0.0, 0.0, 0.0, 0.0, 0.0, 0.0, 0.0, 0.0, 0.0, 0.0, 0.0, 0.0, 0.0, 0.0, 0.0, 0.0, 0.0, 0.0, 0.0, 0.0, 0.0, 0.0, 0.0, 0.0, 0.0, 0.0, 0.0, 0.0, 0.0, 1.0, 0.0, 0.0, 0.0, 0.0, 0.0, 1.0, 0.0, 0.0, 0.0, 0.0, 0.0, 0.0, 0.0, 0.0, 1.0, 1.0, 1.0, 0.0, 1.0, 1.0, 0.0, 0.0, 0.0, 0.0, 0.0, 0.0, 0.0, 0.0, 0.0, 0.0, 0.0, 0.0, 0.0, 0.0, 0.0, 0.0, 0.0, 0.0, 0.0, 0.0, 0.0, 0.0, 0.0, 0.0, 0.0, 0.0, 0.0, 0.0, 0.0, 0.0, 0.0, 0.0, 0.0, 0.0, 0.0, 0.0, 0.0, 0.0, 0.0, 0.0, 0.0, 0.0, 1.0, 0.0, 1.0, 0.0, 1.0, 1.0, 0.0, 1.0, 0.0, 0.0, 1.0, 1.0, 0.0, 1.0, 0.0, 0.0, 0.0, 0.0, 0.0, 0.0, 0.0, 0.0, 0.0, 0.0, 0.0, 1.0, 0.0, 0.0, 0.0, 0.0, 0.0, 1.0, 0.0, 0.0, 0.0, 1.0, 0.0, 0.0, 0.0, 0.0, 0.0, 0.0, 0.0, 0.0, 0.0, 0.0, 0.0, 1.0, 0.0, 0.0, 0.0, 0.0, 0.0, 0.0, 0.0, 0.0, 0.0, 0.0, 0.0, 0.0, 1.0, 1.0, 0.0, 0.0, 0.0, 0.0, 1.0, 0.0, 1.0, 1.0, 0.0, 0.0, 0.0, 0.0, 1.0, 1.0, 1.0, 0.0, 0.0, 0.0, 0.0, 0.0, 1.0, 0.0, 1.0, 1.0, 0.0, 0.0, 0.0, 0.0, 1.0, 0.0, 0.0, 0.0, 0.0, 0.0, 0.0, 0.0, 0.0, 0.0, 0.0, 0.0, 0.0, 0.0, 0.0, 0.0, 0.0, 0.0, 0.0, 0.0, 0.0, 0.0, 0.0, 0.0, 0.0, 0.0, 0.0, 0.0, 0.0, 0.0, 0.0, 0.0, 0.0, 0.0, 0.0, 0.0, 0.0, 0.0, 0.0, 0.0, 0.0, 0.0, 0.0, 0.0, 0.0, 0.0, 0.0, 0.0, 0.0, 1.0, 0.0, 0.0, 0.0, 1.0, 0.0, 0.0, 0.0, 0.0, 0.0, 0.0, 0.0, 0.0, 0.0, 0.0, 0.0, 0.0, 0.0, 0.0, 0.0, 0.0, 0.0, 0.0, 0.0, 0.0, 0.0, 0.0, 0.0, 0.0, 0.0, 0.0, 0.0, 0.0, 0.0, 0.0, 0.0, 0.0, 0.0, 0.0, 0.0, 0.0, 0.0, 0.0, 0.0, 0.0, 0.0, 0.0, 0.0, 0.0, 0.0, 0.0, 0.0, 0.0, 0.0, 0.0, 0.0, 0.0, 0.0, 0.0, 0.0, 0.0, 0.0, 0.0, 0.0, 0.0, 0.0, 0.0, 0.0, 0.0, 0.0, 0.0, 0.0, 0.0, 0.0, 0.0, 0.0, 0.0, 0.0, 0.0, 0.0, 0.0, 0.0, 0.0, 0.0, 0.0, 0.0, 0.0, 0.0, 0.0, 0.0, 0.0, 0.0, 0.0, 0.0, 0.0, 0.0, 0.0, 0.0, 0.0, 0.0, 0.0, 0.0, 0.0, 0.0, 0.0, 0.0, 0.0, 0.0, 0.0, 0.0, 0.0, 0.0, 0.0, 0.0, 0.0, 0.0, 0.0, 0.0, 0.0, 0.0, 0.0, 0.0, 0.0, 0.0, 0.0, 0.0, 0.0, 0.0, 0.0, 0.0, 0.0, 0.0, 0.0, 0.0, 0.0, 0.0, 0.0, 0.0, 0.0, 0.0, 0.0, 0.0, 0.0, 0.0, 0.0, 0.0, 0.0, 0.0, 0.0, 0.0, 0.0, 0.0, 0.0, 0.0, 0.0, 0.0, 0.0, 0.0, 0.0, 0.0, 0.0, 0.0, 0.0, 0.0, 0.0, 0.0, 0.0, 0.0, 0.0, 0.0, 0.0, 0.0, 0.0, 0.0, 0.0, 0.0, 0.0, 0.0, 0.0, 0.0, 0.0, 0.0, 0.0, 0.0, 0.0, 0.0, 0.0, 0.0, 0.0, 0.0, 0.0, 0.0, 0.0, 0.0, 0.0, 0.0, 0.0, 0.0, 0.0, 0.0, 0.0, 0.0, 0.0, 0.0, 0.0, 0.0, 0.0, 0.0, 0.0, 0.0, 0.0, 0.0, 0.0, 0.0, 0.0, 0.0, 0.0, 0.0, 0.0, 0.0, 0.0, 0.0, 0.0, 0.0, 0.0, 0.0, 0.0, 0.0, 0.0, 0.0, 0.0, 0.0, 0.0, 0.0, 0.0, 0.0, 0.0, 0.0, 0.0, 0.0, 0.0, 0.0, 0.0, 0.0, 0.0, 0.0, 0.0, 0.0, 0.0, 0.0, 0.0, 0.0, 0.0, 0.0, 0.0, 0.0, 0.0, 0.0, 0.0, 0.0, 0.0, 0.0, 0.0, 0.0, 0.0, 0.0, 0.0, 0.0, 0.0, 0.0, 0.0, 0.0, 0.0, 0.0, 0.0, 0.0, 0.0, 0.0, 0.0, 0.0, 0.0, 0.0, 0.0, 0.0, 0.0, 0.0, 0.0, 0.0, 0.0, 0.0, 0.0, 0.0, 0.0, 0.0, 0.0, 0.0, 0.0, 0.0, 0.0, 0.0, 0.0, 0.0, 0.0, 0.0, 0.0, 0.0, 0.0, 0.0, 0.0, 0.0, 0.0, 0.0, 0.0, 0.0, 0.0, 0.0, 0.0, 0.0, 0.0, 0.0, 0.0, 0.0, 0.0, 0.0, 0.0, 0.0, 0.0, 0.0, 0.0, 0.0, 0.0, 0.0, 0.0, 0.0, 0.0, 0.0, 0.0, 0.0, 0.0, 0.0, 0.0, 0.0, 0.0, 0.0, 0.0, 0.0, 0.0, 0.0, 0.0, 0.0, 0.0, 0.0, 0.0, 0.0, 0.0, 0.0, 0.0, 0.0, 0.0, 0.0, 0.0, 0.0, 0.0, 0.05155, 0.02062, 0.0, 0.0, 0.0, 0.0, 0.05532, 0.02213, 0.0, 0.0, 0.0, 0.0, 0.0, 0.0, 0.0, 0.0, 0.0, 0.0, 0.0, 0.0, 0.0, 0.0, 0.0, 0.0, 0.0, 0.0, 0.0, 0.0, 0.0, 0.0, 0.0, 0.0, 0.0, 0.0, 0.0, 0.0, 0.0, 0.0, 0.0, 0.0, 0.0, 0.0, 0.0, 0.0, 0.0, 0.0, 0.0, 0.0, 0.001382, 0.0005526, 0.0, 0.0, 0.0, 0.0, 0.001483, 0.0005931, 0.0, 0.0, 0.0, 0.0, 0.0, 0.0, 0.0, 0.0, 0.0, 0.0, 0.0, 0.0, 0.0, 0.0, 0.0, 0.0, 0.0, 0.0, 0.0, 0.0, 0.0, 0.0, 0.0, 0.0, 0.05532, 0.02213, 0.0, 0.0, 0.0, 0.0, 0.05532, 0.02213, 0.0, 0.0, 0.0, 0.0, 0.0, 0.0, 0.0, 0.0, 0.001078, 0.0004313, 0.0, 0.0, 0.0, 0.0, 0.001382, 0.0005526, 0.0, 0.0, 0.0, 0.0, 0.0, 0.0, 0.0, 0.0, 0.04023, 0.01609, 0.0, 0.0, 0.0, 0.0, 0.05155, 0.02062, 0.0, 0.0, 0.0, 0.0, 0.0, 0.0, 0.0, 0.0, 0.0, 0.0, 0.05155, 0.02062, 0.05532, 0.02213, 0.0, 0.0, 0.05155, 0.02062, 0.0, 0.0, 0.0, 0.0, 0.04023, 0.01609, 0.05532, 0.02213, 0.05532, 0.02213, 0.05532, 0.02213, 0.05532, 0.02213, 0.0, 0.0, 0.05532, 0.02213, 0.05532, 0.02213, 0.0, 0.0, 0.0, 0.0, 0.0, 0.0, 0.0, 0.0, 0.0, 0.0, 0.001483, 0.0005931, 0.0, 0.0, 0.0, 0.0, 0.0, 0.0, 0.0, 0.0, 0.0003707, 0.0001483, 0.0007413, 0.0002965, 0.0, 0.0, 0.0, 0.0, 0.0, 0.0, 0.0, 0.0, 0.001483, 0.0005931, 0.0, 0.0, 0.0, 0.0, 0.001483, 0.0005931, 0.0, 0.0, 0.0, 0.0, 0.0, 0.0, 0.0, 0.0, 0.0, 0.0, 0.0, 0.0, 0.0, 0.0, 0.0, 0.0, 0.0, 0.0, 0.0, 0.0, 0.0, 0.0, 0.0, 0.0, 0.0, 0.0, 0.0, 0.0, 0.0, 0.0, 0.01304, 0.005215, 0.0, 0.0, 0.0, 0.0, 0.0, 0.0, 0.0, 0.0, 0.0, 0.0, 0.0, 0.0, 0.0, 0.0, 0.0, 0.0, 0.0, 0.0, 0.0, 0.0, 0.0, 0.0, 0.0, 0.0, 0.0, 0.0, 0.0, 0.0, 0.0, 0.0, 0.0, 0.0, 0.0, 0.0, 0.0, 0.0, 0.0, 0.0, 0.0, 0.0, 0.0, 0.0, 0.0, 0.0, 0.0, 0.0, 0.0, 0.0, 0.0, 0.0, 0.0, 0.0, 0.0, 0.0, 0.0, 0.0, 0.0, 0.0, 0.001483, 0.0005931, 0.001483, 0.0005931, 0.0, 0.0, 0.0, 0.0, 0.0, 0.0, 0.001483, 0.0005931, 0.0, 0.0, 0.0, 0.0, 0.0, 0.0, 0.001483, 0.0005931, 0.0007413, 0.0002965, 0.0, 0.0, 0.0, 0.0, 0.0, 0.0, 0.0, 0.0, 0.001078, 0.0004313, 0.0, 0.0, 0.0007413, 0.0002965, 0.0003707, 0.0001483, 0.0, 0.0, 0.0, 0.0, 0.0, 0.0, 0.0, 0.0, 0.0003707, 0.0001483, 0.0, 0.0, 0.0, 0.0, 0.001078, 0.0004313, 0.0, 0.0, 0.0, 0.0, 0.0, 0.0, 0.0, 0.0, 0.0, 0.0, 0.0, 0.0, 0.0, 0.0, 0.0, 0.0, 0.375, 0.5, 0.0, 0.0, 0.0, 0.0, 0.375, 0.6493, 0.0, 0.0, 0.0, 0.0, 0.0, 0.0, 0.0, 0.0, 0.0, 0.0, 0.0, 0.0, 0.0, 0.0, 0.0, 0.0, 0.0, 0.0, 0.0, 0.0, 0.0, 0.0, 0.0, 0.0, 0.0, 0.0, 0.0, 0.0, 0.0, 0.0, 0.0, 0.0, 0.0, 0.0, 0.0, 0.0, 0.0, 0.0, 0.0, 0.0, 0.0, 0.0, 0.0, 0.0, 0.0, 0.0, 0.0, 0.0, 0.0, 0.0, 0.0, 0.0, 0.0, 0.0, 0.0, 0.0, 0.0, 0.0, 0.0, 0.0, 0.0, 0.0, 0.0, 0.0, 0.0, 0.0, 0.0, 0.0, 0.0, 0.0, 0.0003494, 0.0001398, 0.0, 0.0, 0.0, 0.0, 0.0, 0.0, 0.0, 0.0, 0.0, 0.0, 0.0, 0.0, 0.0, 0.0, 0.0, 0.0, 0.0, 0.0, 0.0, 0.0, 0.0, 0.0, 0.0, 0.0, 0.0, 0.0, 0.0, 0.0, 0.0, 0.0, 0.0, 0.0, 0.0, 0.0, 0.0, 0.0, 0.0, 0.0, 0.0, 0.0, 0.0, 0.0, 0.000187, 7.482e-05, 0.0, 0.0, 0.0, 0.0, 0.0, 0.0, 0.0, 0.0, 0.0, 0.0, 0.0, 0.0, 0.0003494, 0.0001398, 0.0, 0.0, 0.0, 0.0, 0.0004035, 0.0001614, 0.000216, 8.639e-05, 0.0, 0.0, 0.0, 0.0, 0.000187, 7.482e-05, 0.0, 0.0, 0.0, 0.0, 0.0, 0.0, 0.0, 0.0, 0.0, 0.0, 0.0, 0.0, 0.0, 0.0, 0.0, 0.0, 0.0004035, 0.0001614, 0.0, 0.0, 0.0, 0.0, 0.000465, 0.000186, 0.0002489, 9.957e-05, 0.0, 0.0, 0.0, 0.0, 0.000216, 8.639e-05, 0.0, 0.0, 0.0, 0.0, 0.0, 0.0, 0.0, 0.0, 0.0, 0.0, 0.0, 0.0, 0.0, 0.0, 0.0, 1.0, 0.0, 1.0, 0.000465, 0.000186, 0.0002489, 9.957e-05, 0.000216, 8.639e-05, 0.0004035, 0.0001614, 0.0004035, 0.0001614, 0.000216, 8.639e-05, 0.000187, 7.482e-05, 0.0003494, 0.0001398, 0.0, 0.0, 0.0003494, 0.0001398, 0.000187, 7.482e-05, 0.0, 0.0, 0.0, 0.0, 0.0, 0.0, 0.0, 0.0, 0.0, 0.0, 0.0, 0.0, 0.0, 0.0, 0.0, 0.0, 0.0, 0.0, 0.0, 0.0, 0.0, 0.0, 0.0, 0.0, 0.0002489, 9.957e-05, 0.0, 0.0, 0.0, 0.0, 0.0, 1.0, 0.0, 1.0, 0.0, 1.0, 0.0, 1.0, 0.0, 0.0, 0.0, 0.0, 0.0, 0.0, 0.0, 0.0, 0.0, 0.0, 0.0, 0.0, 0.0, 0.0, 0.0, 0.0, 0.0, 0.0, 0.0, 0.0, 0.0, 0.0, 0.0, 0.0, 0.0, 0.0, 0.0, 0.0, 0.0, 0.0, 0.0, 0.0, 0.0, 0.0, 0.0, 0.0, 0.0, 0.0, 0.0, 0.0, 0.0, 0.0, 0.0, 0.0])
me_cube_001.update()

# ---- objects
ob_cube = bpy.data.objects.new('Cube', me_cube_001)

# ---- transforms, parenting, visibility, modifiers, constraints
ob_cube.location = (0.0, 0.0, 0.0)

# ---- collection membership
col_collection.objects.link(ob_cube)

# ---- scene / render settings (as saved in the file)
scene.frame_start = 1; scene.frame_end = 250; scene.frame_set(45)
scene.render.engine = 'BLENDER_EEVEE_NEXT'
scene.cycles.sampling_pattern = 'TABULATED_SOBOL'
scene.eevee.ray_tracing_options.trace_max_roughness = 0.0
bpy.context.view_layer.update()

# ---- added for rendering (the .blend has no active camera and no usable light): camera, sun
cam_auto = bpy.data.cameras.new('AutoCamera')
cam_auto.lens = 50.0
cam_auto.sensor_width = 36.0
cam_auto.clip_end = 1000.0
ob_auto_camera = bpy.data.objects.new('AutoCamera', cam_auto)
scene.collection.objects.link(ob_auto_camera)
ob_auto_camera.location = (4.972, -5.25928, 4.89357)
ob_auto_camera.rotation_euler = (1.09748, -7.21219e-08, 0.694738)
scene.camera = ob_auto_camera
light_auto_sun = bpy.data.lights.new('AutoSun', 'SUN')
light_auto_sun.energy = 3.0
light_auto_sun.angle = 0.0523599
ob_auto_sun = bpy.data.objects.new('AutoSun', light_auto_sun)
scene.collection.objects.link(ob_auto_sun)
ob_auto_sun.rotation_euler = (0.872665, 0.174533, 0.523599)
bpy.context.view_layer.update()
